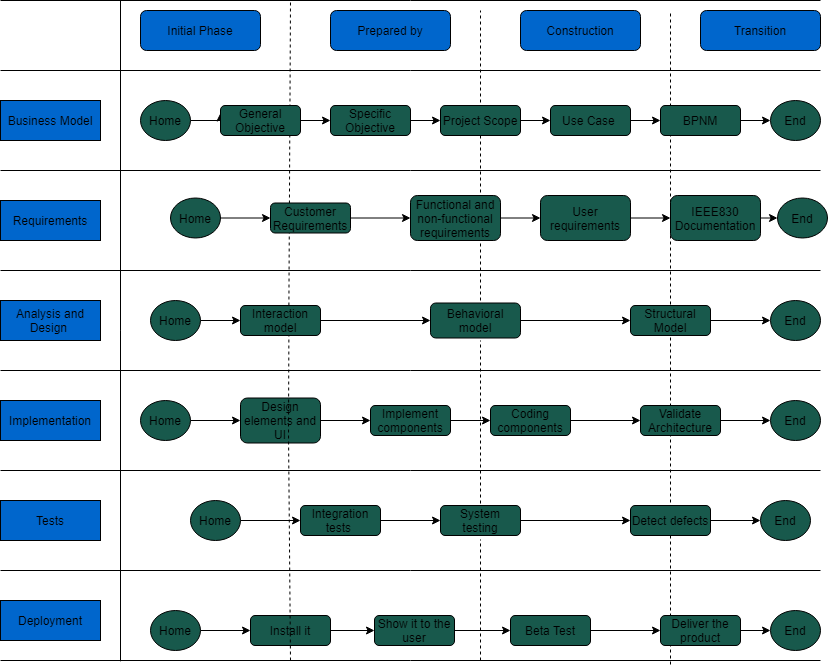

The diagram above was exported from draw.io. Its source (the exported page's mxGraphModel, read from the mxfile embedded in the PNG):
<mxGraphModel dx="1021" dy="575" grid="1" gridSize="10" guides="1" tooltips="1" connect="1" arrows="1" fold="1" page="1" pageScale="1" pageWidth="827" pageHeight="1169" math="0" shadow="0">
  <root>
    <mxCell id="0" />
    <mxCell id="1" parent="0" />
    <mxCell id="2" value="Business Model" style="rounded=0;whiteSpace=wrap;html=1;fillColor=#0066CC;" parent="1" vertex="1">
      <mxGeometry y="120" width="100" height="40" as="geometry" />
    </mxCell>
    <mxCell id="52" value="Requirements" style="rounded=0;whiteSpace=wrap;html=1;fillColor=#0066CC;" parent="1" vertex="1">
      <mxGeometry y="220" width="100" height="40" as="geometry" />
    </mxCell>
    <mxCell id="53" value="Analysis and Design&amp;nbsp;" style="rounded=0;whiteSpace=wrap;html=1;fillColor=#0066CC;" parent="1" vertex="1">
      <mxGeometry y="320" width="100" height="40" as="geometry" />
    </mxCell>
    <mxCell id="54" value="Implementation" style="rounded=0;whiteSpace=wrap;html=1;fillColor=#0066CC;" parent="1" vertex="1">
      <mxGeometry y="420" width="100" height="40" as="geometry" />
    </mxCell>
    <mxCell id="55" value="Tests" style="rounded=0;whiteSpace=wrap;html=1;fillColor=#0066CC;" parent="1" vertex="1">
      <mxGeometry y="520" width="100" height="40" as="geometry" />
    </mxCell>
    <mxCell id="56" value="Deployment" style="rounded=0;whiteSpace=wrap;html=1;fillColor=#0066CC;" parent="1" vertex="1">
      <mxGeometry y="620" width="100" height="40" as="geometry" />
    </mxCell>
    <mxCell id="57" value="Initial Phase" style="rounded=1;whiteSpace=wrap;html=1;fillColor=#0066CC;" parent="1" vertex="1">
      <mxGeometry x="140" y="30" width="120" height="40" as="geometry" />
    </mxCell>
    <mxCell id="58" value="Prepared by" style="rounded=1;whiteSpace=wrap;html=1;fillColor=#0066CC;" parent="1" vertex="1">
      <mxGeometry x="330" y="30" width="120" height="40" as="geometry" />
    </mxCell>
    <mxCell id="59" value="Construction" style="rounded=1;whiteSpace=wrap;html=1;fillColor=#0066CC;" parent="1" vertex="1">
      <mxGeometry x="520" y="30" width="120" height="40" as="geometry" />
    </mxCell>
    <mxCell id="60" value="Transition" style="rounded=1;whiteSpace=wrap;html=1;fillColor=#0066CC;" parent="1" vertex="1">
      <mxGeometry x="700" y="30" width="120" height="40" as="geometry" />
    </mxCell>
    <mxCell id="61" value="" style="endArrow=none;dashed=1;html=1;exitX=0.605;exitY=0;exitDx=0;exitDy=0;exitPerimeter=0;" parent="1" source="93" edge="1">
      <mxGeometry width="50" height="50" relative="1" as="geometry">
        <mxPoint x="290" y="680" as="sourcePoint" />
        <mxPoint x="290" y="20" as="targetPoint" />
      </mxGeometry>
    </mxCell>
    <mxCell id="62" value="" style="endArrow=none;dashed=1;html=1;" parent="1" edge="1">
      <mxGeometry width="50" height="50" relative="1" as="geometry">
        <mxPoint x="480" y="320" as="sourcePoint" />
        <mxPoint x="480" y="30" as="targetPoint" />
      </mxGeometry>
    </mxCell>
    <mxCell id="63" value="" style="endArrow=none;dashed=1;html=1;" parent="1" edge="1">
      <mxGeometry width="50" height="50" relative="1" as="geometry">
        <mxPoint x="670" y="684" as="sourcePoint" />
        <mxPoint x="670" y="30" as="targetPoint" />
      </mxGeometry>
    </mxCell>
    <mxCell id="71" style="edgeStyle=orthogonalEdgeStyle;rounded=0;orthogonalLoop=1;jettySize=auto;html=1;exitX=1;exitY=0.5;exitDx=0;exitDy=0;entryX=0;entryY=0.25;entryDx=0;entryDy=0;" parent="1" source="64" target="65" edge="1">
      <mxGeometry relative="1" as="geometry" />
    </mxCell>
    <mxCell id="64" value="Home" style="ellipse;whiteSpace=wrap;html=1;fillColor=#18594C;" parent="1" vertex="1">
      <mxGeometry x="140" y="120" width="50" height="40" as="geometry" />
    </mxCell>
    <mxCell id="72" style="edgeStyle=orthogonalEdgeStyle;rounded=0;orthogonalLoop=1;jettySize=auto;html=1;exitX=1;exitY=0.5;exitDx=0;exitDy=0;entryX=0;entryY=0.5;entryDx=0;entryDy=0;" parent="1" source="65" target="66" edge="1">
      <mxGeometry relative="1" as="geometry" />
    </mxCell>
    <mxCell id="65" value="General Objective" style="rounded=1;whiteSpace=wrap;html=1;fillColor=#18594C;" parent="1" vertex="1">
      <mxGeometry x="220" y="125" width="80" height="30" as="geometry" />
    </mxCell>
    <mxCell id="73" style="edgeStyle=orthogonalEdgeStyle;rounded=0;orthogonalLoop=1;jettySize=auto;html=1;exitX=1;exitY=0.5;exitDx=0;exitDy=0;entryX=0;entryY=0.5;entryDx=0;entryDy=0;" parent="1" source="66" target="67" edge="1">
      <mxGeometry relative="1" as="geometry" />
    </mxCell>
    <mxCell id="66" value="Specific Objective" style="rounded=1;whiteSpace=wrap;html=1;fillColor=#18594C;" parent="1" vertex="1">
      <mxGeometry x="330" y="125" width="80" height="30" as="geometry" />
    </mxCell>
    <mxCell id="74" style="edgeStyle=orthogonalEdgeStyle;rounded=0;orthogonalLoop=1;jettySize=auto;html=1;exitX=1;exitY=0.5;exitDx=0;exitDy=0;entryX=0;entryY=0.5;entryDx=0;entryDy=0;" parent="1" source="67" target="68" edge="1">
      <mxGeometry relative="1" as="geometry" />
    </mxCell>
    <mxCell id="67" value="Project Scope" style="rounded=1;whiteSpace=wrap;html=1;fillColor=#18594C;" parent="1" vertex="1">
      <mxGeometry x="440" y="125" width="80" height="30" as="geometry" />
    </mxCell>
    <mxCell id="75" style="edgeStyle=orthogonalEdgeStyle;rounded=0;orthogonalLoop=1;jettySize=auto;html=1;exitX=1;exitY=0.5;exitDx=0;exitDy=0;entryX=0;entryY=0.5;entryDx=0;entryDy=0;" parent="1" source="68" target="69" edge="1">
      <mxGeometry relative="1" as="geometry" />
    </mxCell>
    <mxCell id="68" value="Use Case&amp;nbsp;" style="rounded=1;whiteSpace=wrap;html=1;fillColor=#18594C;" parent="1" vertex="1">
      <mxGeometry x="550" y="125" width="80" height="30" as="geometry" />
    </mxCell>
    <mxCell id="76" style="edgeStyle=orthogonalEdgeStyle;rounded=0;orthogonalLoop=1;jettySize=auto;html=1;exitX=1;exitY=0.5;exitDx=0;exitDy=0;entryX=0;entryY=0.5;entryDx=0;entryDy=0;" parent="1" source="69" target="70" edge="1">
      <mxGeometry relative="1" as="geometry" />
    </mxCell>
    <mxCell id="69" value="BPNM" style="rounded=1;whiteSpace=wrap;html=1;fillColor=#18594C;" parent="1" vertex="1">
      <mxGeometry x="660" y="125" width="80" height="30" as="geometry" />
    </mxCell>
    <mxCell id="70" value="End" style="ellipse;whiteSpace=wrap;html=1;fillColor=#18594C;" parent="1" vertex="1">
      <mxGeometry x="770" y="120" width="50" height="40" as="geometry" />
    </mxCell>
    <mxCell id="145" style="edgeStyle=orthogonalEdgeStyle;rounded=0;orthogonalLoop=1;jettySize=auto;html=1;exitX=1;exitY=0.5;exitDx=0;exitDy=0;entryX=0;entryY=0.5;entryDx=0;entryDy=0;" parent="1" source="78" target="80" edge="1">
      <mxGeometry relative="1" as="geometry" />
    </mxCell>
    <mxCell id="78" value="Home" style="ellipse;whiteSpace=wrap;html=1;fillColor=#18594C;" parent="1" vertex="1">
      <mxGeometry x="170" y="217.5" width="50" height="40" as="geometry" />
    </mxCell>
    <mxCell id="146" style="edgeStyle=orthogonalEdgeStyle;rounded=0;orthogonalLoop=1;jettySize=auto;html=1;exitX=1;exitY=0.5;exitDx=0;exitDy=0;entryX=0;entryY=0.5;entryDx=0;entryDy=0;" parent="1" source="80" target="84" edge="1">
      <mxGeometry relative="1" as="geometry" />
    </mxCell>
    <mxCell id="80" value="Customer Requirements" style="rounded=1;whiteSpace=wrap;html=1;fillColor=#18594C;" parent="1" vertex="1">
      <mxGeometry x="270" y="222.5" width="80" height="30" as="geometry" />
    </mxCell>
    <mxCell id="152" style="edgeStyle=orthogonalEdgeStyle;rounded=0;orthogonalLoop=1;jettySize=auto;html=1;exitX=1;exitY=0.5;exitDx=0;exitDy=0;entryX=0;entryY=0.5;entryDx=0;entryDy=0;" parent="1" source="84" target="148" edge="1">
      <mxGeometry relative="1" as="geometry" />
    </mxCell>
    <mxCell id="84" value="Functional and non-functional requirements" style="rounded=1;whiteSpace=wrap;html=1;fillColor=#18594C;" parent="1" vertex="1">
      <mxGeometry x="410" y="215" width="90" height="45" as="geometry" />
    </mxCell>
    <mxCell id="89" value="End" style="ellipse;whiteSpace=wrap;html=1;fillColor=#18594C;" parent="1" vertex="1">
      <mxGeometry x="777" y="217.5" width="50" height="40" as="geometry" />
    </mxCell>
    <mxCell id="174" style="edgeStyle=orthogonalEdgeStyle;rounded=0;orthogonalLoop=1;jettySize=auto;html=1;exitX=1;exitY=0.5;exitDx=0;exitDy=0;entryX=0;entryY=0.5;entryDx=0;entryDy=0;" parent="1" source="91" target="93" edge="1">
      <mxGeometry relative="1" as="geometry" />
    </mxCell>
    <mxCell id="91" value="Home" style="ellipse;whiteSpace=wrap;html=1;fillColor=#18594C;" parent="1" vertex="1">
      <mxGeometry x="150" y="320" width="50" height="40" as="geometry" />
    </mxCell>
    <mxCell id="176" style="edgeStyle=orthogonalEdgeStyle;rounded=0;orthogonalLoop=1;jettySize=auto;html=1;exitX=1;exitY=0.5;exitDx=0;exitDy=0;entryX=0;entryY=0.5;entryDx=0;entryDy=0;" parent="1" source="93" target="95" edge="1">
      <mxGeometry relative="1" as="geometry" />
    </mxCell>
    <mxCell id="177" style="edgeStyle=orthogonalEdgeStyle;rounded=0;orthogonalLoop=1;jettySize=auto;html=1;exitX=1;exitY=0.5;exitDx=0;exitDy=0;entryX=0;entryY=0.5;entryDx=0;entryDy=0;" parent="1" source="95" target="97" edge="1">
      <mxGeometry relative="1" as="geometry" />
    </mxCell>
    <mxCell id="180" style="edgeStyle=orthogonalEdgeStyle;rounded=0;orthogonalLoop=1;jettySize=auto;html=1;exitX=1;exitY=0.5;exitDx=0;exitDy=0;entryX=0;entryY=0.5;entryDx=0;entryDy=0;" parent="1" source="97" target="102" edge="1">
      <mxGeometry relative="1" as="geometry" />
    </mxCell>
    <mxCell id="97" value="Structural Model" style="rounded=1;whiteSpace=wrap;html=1;fillColor=#18594C;" parent="1" vertex="1">
      <mxGeometry x="630" y="325" width="80" height="30" as="geometry" />
    </mxCell>
    <mxCell id="102" value="End" style="ellipse;whiteSpace=wrap;html=1;fillColor=#18594C;" parent="1" vertex="1">
      <mxGeometry x="770" y="320" width="50" height="40" as="geometry" />
    </mxCell>
    <mxCell id="154" style="edgeStyle=orthogonalEdgeStyle;rounded=0;orthogonalLoop=1;jettySize=auto;html=1;exitX=1;exitY=0.5;exitDx=0;exitDy=0;entryX=0;entryY=0.5;entryDx=0;entryDy=0;" parent="1" source="104" target="106" edge="1">
      <mxGeometry relative="1" as="geometry" />
    </mxCell>
    <mxCell id="104" value="Home" style="ellipse;whiteSpace=wrap;html=1;fillColor=#18594C;" parent="1" vertex="1">
      <mxGeometry x="140" y="420" width="50" height="40" as="geometry" />
    </mxCell>
    <mxCell id="105" style="edgeStyle=orthogonalEdgeStyle;rounded=0;orthogonalLoop=1;jettySize=auto;html=1;exitX=1;exitY=0.5;exitDx=0;exitDy=0;entryX=0;entryY=0.5;entryDx=0;entryDy=0;" parent="1" source="106" target="108" edge="1">
      <mxGeometry relative="1" as="geometry" />
    </mxCell>
    <mxCell id="106" value="Design elements and UI" style="rounded=1;whiteSpace=wrap;html=1;fillColor=#18594C;" parent="1" vertex="1">
      <mxGeometry x="240" y="417.5" width="80" height="45" as="geometry" />
    </mxCell>
    <mxCell id="107" style="edgeStyle=orthogonalEdgeStyle;rounded=0;orthogonalLoop=1;jettySize=auto;html=1;exitX=1;exitY=0.5;exitDx=0;exitDy=0;entryX=0;entryY=0.5;entryDx=0;entryDy=0;" parent="1" source="108" target="110" edge="1">
      <mxGeometry relative="1" as="geometry" />
    </mxCell>
    <mxCell id="108" value="Implement components" style="rounded=1;whiteSpace=wrap;html=1;fillColor=#18594C;" parent="1" vertex="1">
      <mxGeometry x="370" y="425" width="80" height="30" as="geometry" />
    </mxCell>
    <mxCell id="109" style="edgeStyle=orthogonalEdgeStyle;rounded=0;orthogonalLoop=1;jettySize=auto;html=1;exitX=1;exitY=0.5;exitDx=0;exitDy=0;entryX=0;entryY=0.5;entryDx=0;entryDy=0;" parent="1" source="110" target="112" edge="1">
      <mxGeometry relative="1" as="geometry" />
    </mxCell>
    <mxCell id="110" value="Coding components" style="rounded=1;whiteSpace=wrap;html=1;fillColor=#18594C;" parent="1" vertex="1">
      <mxGeometry x="490" y="425" width="80" height="30" as="geometry" />
    </mxCell>
    <mxCell id="153" style="edgeStyle=orthogonalEdgeStyle;rounded=0;orthogonalLoop=1;jettySize=auto;html=1;exitX=1;exitY=0.5;exitDx=0;exitDy=0;entryX=0;entryY=0.5;entryDx=0;entryDy=0;" parent="1" source="112" target="115" edge="1">
      <mxGeometry relative="1" as="geometry" />
    </mxCell>
    <mxCell id="112" value="Validate Architecture" style="rounded=1;whiteSpace=wrap;html=1;fillColor=#18594C;" parent="1" vertex="1">
      <mxGeometry x="640" y="425" width="80" height="30" as="geometry" />
    </mxCell>
    <mxCell id="115" value="End" style="ellipse;whiteSpace=wrap;html=1;fillColor=#18594C;" parent="1" vertex="1">
      <mxGeometry x="770" y="420" width="50" height="40" as="geometry" />
    </mxCell>
    <mxCell id="156" style="edgeStyle=orthogonalEdgeStyle;rounded=0;orthogonalLoop=1;jettySize=auto;html=1;exitX=1;exitY=0.5;exitDx=0;exitDy=0;entryX=0;entryY=0.5;entryDx=0;entryDy=0;" parent="1" source="117" target="119" edge="1">
      <mxGeometry relative="1" as="geometry" />
    </mxCell>
    <mxCell id="117" value="Home" style="ellipse;whiteSpace=wrap;html=1;fillColor=#18594C;" parent="1" vertex="1">
      <mxGeometry x="190" y="520" width="50" height="40" as="geometry" />
    </mxCell>
    <mxCell id="118" style="edgeStyle=orthogonalEdgeStyle;rounded=0;orthogonalLoop=1;jettySize=auto;html=1;exitX=1;exitY=0.5;exitDx=0;exitDy=0;entryX=0;entryY=0.5;entryDx=0;entryDy=0;" parent="1" source="119" target="121" edge="1">
      <mxGeometry relative="1" as="geometry" />
    </mxCell>
    <mxCell id="119" value="Integration tests&amp;nbsp;" style="rounded=1;whiteSpace=wrap;html=1;fillColor=#18594C;" parent="1" vertex="1">
      <mxGeometry x="300" y="525" width="80" height="30" as="geometry" />
    </mxCell>
    <mxCell id="120" style="edgeStyle=orthogonalEdgeStyle;rounded=0;orthogonalLoop=1;jettySize=auto;html=1;exitX=1;exitY=0.5;exitDx=0;exitDy=0;entryX=0;entryY=0.5;entryDx=0;entryDy=0;" parent="1" source="121" target="123" edge="1">
      <mxGeometry relative="1" as="geometry" />
    </mxCell>
    <mxCell id="157" style="edgeStyle=orthogonalEdgeStyle;rounded=0;orthogonalLoop=1;jettySize=auto;html=1;exitX=1;exitY=0.5;exitDx=0;exitDy=0;entryX=0;entryY=0.5;entryDx=0;entryDy=0;" parent="1" source="123" target="128" edge="1">
      <mxGeometry relative="1" as="geometry" />
    </mxCell>
    <mxCell id="123" value="Detect defects" style="rounded=1;whiteSpace=wrap;html=1;fillColor=#18594C;" parent="1" vertex="1">
      <mxGeometry x="630" y="525" width="80" height="30" as="geometry" />
    </mxCell>
    <mxCell id="128" value="End" style="ellipse;whiteSpace=wrap;html=1;fillColor=#18594C;" parent="1" vertex="1">
      <mxGeometry x="760" y="520" width="50" height="40" as="geometry" />
    </mxCell>
    <mxCell id="166" style="edgeStyle=orthogonalEdgeStyle;rounded=0;orthogonalLoop=1;jettySize=auto;html=1;exitX=1;exitY=0.5;exitDx=0;exitDy=0;entryX=0;entryY=0.5;entryDx=0;entryDy=0;" parent="1" source="130" edge="1">
      <mxGeometry relative="1" as="geometry">
        <mxPoint x="250" y="650" as="targetPoint" />
      </mxGeometry>
    </mxCell>
    <mxCell id="130" value="Home" style="ellipse;whiteSpace=wrap;html=1;fillColor=#18594C;" parent="1" vertex="1">
      <mxGeometry x="150" y="630" width="50" height="40" as="geometry" />
    </mxCell>
    <mxCell id="131" style="edgeStyle=orthogonalEdgeStyle;rounded=0;orthogonalLoop=1;jettySize=auto;html=1;exitX=1;exitY=0.5;exitDx=0;exitDy=0;entryX=0;entryY=0.5;entryDx=0;entryDy=0;" parent="1" target="134" edge="1">
      <mxGeometry relative="1" as="geometry">
        <mxPoint x="330" y="650" as="sourcePoint" />
      </mxGeometry>
    </mxCell>
    <mxCell id="133" style="edgeStyle=orthogonalEdgeStyle;rounded=0;orthogonalLoop=1;jettySize=auto;html=1;exitX=1;exitY=0.5;exitDx=0;exitDy=0;entryX=0;entryY=0.5;entryDx=0;entryDy=0;" parent="1" source="134" target="136" edge="1">
      <mxGeometry relative="1" as="geometry" />
    </mxCell>
    <mxCell id="134" value="Show it to the user" style="rounded=1;whiteSpace=wrap;html=1;fillColor=#18594C;" parent="1" vertex="1">
      <mxGeometry x="374" y="635" width="80" height="30" as="geometry" />
    </mxCell>
    <mxCell id="135" style="edgeStyle=orthogonalEdgeStyle;rounded=0;orthogonalLoop=1;jettySize=auto;html=1;exitX=1;exitY=0.5;exitDx=0;exitDy=0;entryX=0;entryY=0.5;entryDx=0;entryDy=0;" parent="1" source="136" target="138" edge="1">
      <mxGeometry relative="1" as="geometry" />
    </mxCell>
    <mxCell id="136" value="Beta Test" style="rounded=1;whiteSpace=wrap;html=1;fillColor=#18594C;" parent="1" vertex="1">
      <mxGeometry x="510" y="635" width="80" height="30" as="geometry" />
    </mxCell>
    <mxCell id="164" style="edgeStyle=orthogonalEdgeStyle;rounded=0;orthogonalLoop=1;jettySize=auto;html=1;exitX=1;exitY=0.5;exitDx=0;exitDy=0;entryX=0;entryY=0.5;entryDx=0;entryDy=0;" parent="1" source="138" target="141" edge="1">
      <mxGeometry relative="1" as="geometry" />
    </mxCell>
    <mxCell id="138" value="Deliver the product" style="rounded=1;whiteSpace=wrap;html=1;fillColor=#18594C;" parent="1" vertex="1">
      <mxGeometry x="660" y="635" width="80" height="30" as="geometry" />
    </mxCell>
    <mxCell id="141" value="End" style="ellipse;whiteSpace=wrap;html=1;fillColor=#18594C;" parent="1" vertex="1">
      <mxGeometry x="770" y="630" width="50" height="40" as="geometry" />
    </mxCell>
    <mxCell id="151" style="edgeStyle=orthogonalEdgeStyle;rounded=0;orthogonalLoop=1;jettySize=auto;html=1;exitX=1;exitY=0.5;exitDx=0;exitDy=0;entryX=0;entryY=0.5;entryDx=0;entryDy=0;" parent="1" source="148" target="149" edge="1">
      <mxGeometry relative="1" as="geometry" />
    </mxCell>
    <mxCell id="148" value="User requirements" style="rounded=1;whiteSpace=wrap;html=1;fillColor=#18594C;" parent="1" vertex="1">
      <mxGeometry x="540" y="215" width="90" height="45" as="geometry" />
    </mxCell>
    <mxCell id="150" style="edgeStyle=orthogonalEdgeStyle;rounded=0;orthogonalLoop=1;jettySize=auto;html=1;exitX=1;exitY=0.5;exitDx=0;exitDy=0;entryX=0;entryY=0.5;entryDx=0;entryDy=0;" parent="1" source="149" target="89" edge="1">
      <mxGeometry relative="1" as="geometry" />
    </mxCell>
    <mxCell id="149" value="IEEE830 Documentation" style="rounded=1;whiteSpace=wrap;html=1;fillColor=#18594C;" parent="1" vertex="1">
      <mxGeometry x="670" y="215" width="90" height="45" as="geometry" />
    </mxCell>
    <mxCell id="121" value="System testing" style="rounded=1;whiteSpace=wrap;html=1;fillColor=#18594C;" parent="1" vertex="1">
      <mxGeometry x="440" y="525" width="80" height="30" as="geometry" />
    </mxCell>
    <mxCell id="155" value="" style="endArrow=none;dashed=1;html=1;" parent="1" edge="1">
      <mxGeometry width="50" height="50" relative="1" as="geometry">
        <mxPoint x="480" y="680" as="sourcePoint" />
        <mxPoint x="480" y="559" as="targetPoint" />
      </mxGeometry>
    </mxCell>
    <mxCell id="161" value="" style="endArrow=none;html=1;fillColor=#000000;" parent="1" edge="1">
      <mxGeometry width="50" height="50" relative="1" as="geometry">
        <mxPoint x="120" y="680.7999877929688" as="sourcePoint" />
        <mxPoint x="120" y="20" as="targetPoint" />
      </mxGeometry>
    </mxCell>
    <mxCell id="162" value="" style="endArrow=none;html=1;" parent="1" edge="1">
      <mxGeometry width="50" height="50" relative="1" as="geometry">
        <mxPoint y="680" as="sourcePoint" />
        <mxPoint x="820" y="680" as="targetPoint" />
      </mxGeometry>
    </mxCell>
    <mxCell id="163" value="" style="endArrow=none;html=1;fillColor=#000000;" parent="1" edge="1">
      <mxGeometry width="50" height="50" relative="1" as="geometry">
        <mxPoint y="20" as="sourcePoint" />
        <mxPoint x="820" y="20" as="targetPoint" />
      </mxGeometry>
    </mxCell>
    <mxCell id="167" value="Install it" style="rounded=1;whiteSpace=wrap;html=1;fillColor=#18594C;" parent="1" vertex="1">
      <mxGeometry x="250" y="635" width="80" height="30" as="geometry" />
    </mxCell>
    <mxCell id="168" value="" style="endArrow=none;html=1;fillColor=#000000;" parent="1" edge="1">
      <mxGeometry width="50" height="50" relative="1" as="geometry">
        <mxPoint y="90" as="sourcePoint" />
        <mxPoint x="820" y="90" as="targetPoint" />
      </mxGeometry>
    </mxCell>
    <mxCell id="169" value="" style="endArrow=none;html=1;fillColor=#000000;" parent="1" edge="1">
      <mxGeometry width="50" height="50" relative="1" as="geometry">
        <mxPoint y="190" as="sourcePoint" />
        <mxPoint x="820" y="190" as="targetPoint" />
      </mxGeometry>
    </mxCell>
    <mxCell id="170" value="" style="endArrow=none;html=1;fillColor=#000000;" parent="1" edge="1">
      <mxGeometry width="50" height="50" relative="1" as="geometry">
        <mxPoint y="290" as="sourcePoint" />
        <mxPoint x="820" y="290" as="targetPoint" />
      </mxGeometry>
    </mxCell>
    <mxCell id="171" value="" style="endArrow=none;html=1;fillColor=#000000;" parent="1" edge="1">
      <mxGeometry width="50" height="50" relative="1" as="geometry">
        <mxPoint y="390" as="sourcePoint" />
        <mxPoint x="820" y="390" as="targetPoint" />
      </mxGeometry>
    </mxCell>
    <mxCell id="172" value="" style="endArrow=none;html=1;fillColor=#000000;" parent="1" edge="1">
      <mxGeometry width="50" height="50" relative="1" as="geometry">
        <mxPoint y="490" as="sourcePoint" />
        <mxPoint x="820" y="490" as="targetPoint" />
      </mxGeometry>
    </mxCell>
    <mxCell id="173" value="" style="endArrow=none;html=1;fillColor=#000000;" parent="1" edge="1">
      <mxGeometry width="50" height="50" relative="1" as="geometry">
        <mxPoint y="590" as="sourcePoint" />
        <mxPoint x="820" y="590" as="targetPoint" />
      </mxGeometry>
    </mxCell>
    <mxCell id="93" value="Interaction model" style="rounded=1;whiteSpace=wrap;html=1;fillColor=#18594C;" parent="1" vertex="1">
      <mxGeometry x="240" y="325" width="80" height="30" as="geometry" />
    </mxCell>
    <mxCell id="178" value="" style="endArrow=none;dashed=1;html=1;entryX=0.605;entryY=0.987;entryDx=0;entryDy=0;entryPerimeter=0;" parent="1" target="93" edge="1">
      <mxGeometry width="50" height="50" relative="1" as="geometry">
        <mxPoint x="290" y="680" as="sourcePoint" />
        <mxPoint x="290" y="20" as="targetPoint" />
        <Array as="points">
          <mxPoint x="288" y="450" />
        </Array>
      </mxGeometry>
    </mxCell>
    <mxCell id="95" value="Behavioral model" style="rounded=1;whiteSpace=wrap;html=1;fillColor=#18594C;" parent="1" vertex="1">
      <mxGeometry x="430" y="322.5" width="90" height="35" as="geometry" />
    </mxCell>
    <mxCell id="179" value="" style="endArrow=none;dashed=1;html=1;" parent="1" edge="1">
      <mxGeometry width="50" height="50" relative="1" as="geometry">
        <mxPoint x="480" y="523" as="sourcePoint" />
        <mxPoint x="480" y="360" as="targetPoint" />
      </mxGeometry>
    </mxCell>
  </root>
</mxGraphModel>